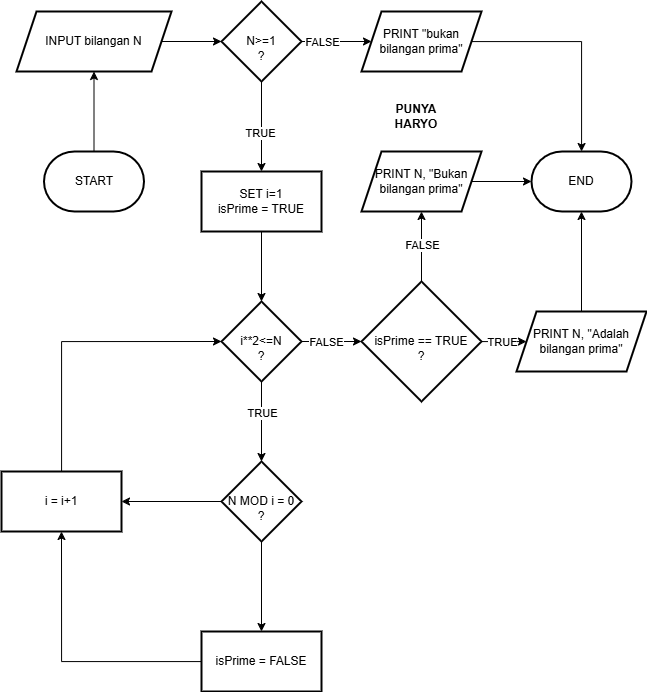

The diagram above was exported from draw.io. Its source (the exported page's mxGraphModel, read from the mxfile embedded in the PNG):
<mxGraphModel dx="2503" dy="1275" grid="1" gridSize="10" guides="1" tooltips="1" connect="1" arrows="1" fold="1" page="1" pageScale="1" pageWidth="850" pageHeight="1100" math="0" shadow="0">
  <root>
    <mxCell id="0" />
    <mxCell id="1" parent="0" />
    <mxCell id="XWS86pXeFh_I3sjvHJ9A-3" edge="1" parent="1" source="XWS86pXeFh_I3sjvHJ9A-1" style="edgeStyle=orthogonalEdgeStyle;rounded=0;orthogonalLoop=1;jettySize=auto;html=1;" target="XWS86pXeFh_I3sjvHJ9A-2" value="">
      <mxGeometry relative="1" as="geometry" />
    </mxCell>
    <mxCell id="XWS86pXeFh_I3sjvHJ9A-1" parent="1" style="strokeWidth=2;html=1;shape=mxgraph.flowchart.terminator;whiteSpace=wrap;" value="START" vertex="1">
      <mxGeometry height="60" width="100" x="172.5" y="190" as="geometry" />
    </mxCell>
    <mxCell id="XWS86pXeFh_I3sjvHJ9A-5" edge="1" parent="1" source="XWS86pXeFh_I3sjvHJ9A-2" style="edgeStyle=orthogonalEdgeStyle;rounded=0;orthogonalLoop=1;jettySize=auto;html=1;" target="XWS86pXeFh_I3sjvHJ9A-4" value="">
      <mxGeometry relative="1" as="geometry" />
    </mxCell>
    <mxCell id="XWS86pXeFh_I3sjvHJ9A-2" parent="1" style="shape=parallelogram;perimeter=parallelogramPerimeter;whiteSpace=wrap;html=1;fixedSize=1;strokeWidth=2;" value="INPUT bilangan N" vertex="1">
      <mxGeometry height="60" width="155" x="145" y="50" as="geometry" />
    </mxCell>
    <mxCell id="XWS86pXeFh_I3sjvHJ9A-7" edge="1" parent="1" source="XWS86pXeFh_I3sjvHJ9A-4" style="edgeStyle=orthogonalEdgeStyle;rounded=0;orthogonalLoop=1;jettySize=auto;html=1;" target="XWS86pXeFh_I3sjvHJ9A-6" value="">
      <mxGeometry relative="1" as="geometry" />
    </mxCell>
    <mxCell id="XWS86pXeFh_I3sjvHJ9A-36" connectable="0" parent="XWS86pXeFh_I3sjvHJ9A-7" style="edgeLabel;html=1;align=center;verticalAlign=middle;resizable=0;points=[];" value="TRUE" vertex="1">
      <mxGeometry relative="1" x="0.1333" y="-2" as="geometry">
        <mxPoint as="offset" />
      </mxGeometry>
    </mxCell>
    <mxCell id="XWS86pXeFh_I3sjvHJ9A-9" edge="1" parent="1" source="XWS86pXeFh_I3sjvHJ9A-4" style="edgeStyle=orthogonalEdgeStyle;rounded=0;orthogonalLoop=1;jettySize=auto;html=1;" target="XWS86pXeFh_I3sjvHJ9A-8" value="">
      <mxGeometry relative="1" as="geometry" />
    </mxCell>
    <mxCell id="XWS86pXeFh_I3sjvHJ9A-37" connectable="0" parent="XWS86pXeFh_I3sjvHJ9A-9" style="edgeLabel;html=1;align=center;verticalAlign=middle;resizable=0;points=[];" value="FALSE" vertex="1">
      <mxGeometry relative="1" x="-0.4286" y="-3" as="geometry">
        <mxPoint y="-3" as="offset" />
      </mxGeometry>
    </mxCell>
    <mxCell id="XWS86pXeFh_I3sjvHJ9A-4" parent="1" style="rhombus;whiteSpace=wrap;html=1;strokeWidth=2;" value="&lt;div&gt;&lt;br&gt;&lt;/div&gt;N&amp;gt;=1&lt;div&gt;?&lt;/div&gt;" vertex="1">
      <mxGeometry height="80" width="80" x="350" y="40" as="geometry" />
    </mxCell>
    <mxCell id="XWS86pXeFh_I3sjvHJ9A-11" edge="1" parent="1" source="XWS86pXeFh_I3sjvHJ9A-6" style="edgeStyle=orthogonalEdgeStyle;rounded=0;orthogonalLoop=1;jettySize=auto;html=1;" target="XWS86pXeFh_I3sjvHJ9A-10" value="">
      <mxGeometry relative="1" as="geometry" />
    </mxCell>
    <mxCell id="XWS86pXeFh_I3sjvHJ9A-6" parent="1" style="whiteSpace=wrap;html=1;strokeWidth=2;" value="SET i=1&lt;div&gt;isPrime = TRUE&lt;/div&gt;" vertex="1">
      <mxGeometry height="60" width="120" x="330" y="210" as="geometry" />
    </mxCell>
    <mxCell id="XWS86pXeFh_I3sjvHJ9A-35" edge="1" parent="1" source="XWS86pXeFh_I3sjvHJ9A-8" style="edgeStyle=orthogonalEdgeStyle;rounded=0;orthogonalLoop=1;jettySize=auto;html=1;" target="XWS86pXeFh_I3sjvHJ9A-32">
      <mxGeometry relative="1" as="geometry" />
    </mxCell>
    <mxCell id="XWS86pXeFh_I3sjvHJ9A-8" parent="1" style="shape=parallelogram;perimeter=parallelogramPerimeter;whiteSpace=wrap;html=1;fixedSize=1;strokeWidth=2;" value="PRINT &quot;bukan bilangan prima&quot;" vertex="1">
      <mxGeometry height="60" width="120" x="490" y="50" as="geometry" />
    </mxCell>
    <mxCell id="XWS86pXeFh_I3sjvHJ9A-16" edge="1" parent="1" source="XWS86pXeFh_I3sjvHJ9A-10" style="edgeStyle=orthogonalEdgeStyle;rounded=0;orthogonalLoop=1;jettySize=auto;html=1;entryX=0;entryY=0.5;entryDx=0;entryDy=0;" target="XWS86pXeFh_I3sjvHJ9A-24" value="">
      <mxGeometry relative="1" as="geometry">
        <mxPoint x="490" y="380" as="targetPoint" />
      </mxGeometry>
    </mxCell>
    <mxCell id="XWS86pXeFh_I3sjvHJ9A-45" connectable="0" parent="XWS86pXeFh_I3sjvHJ9A-16" style="edgeLabel;html=1;align=center;verticalAlign=middle;resizable=0;points=[];" value="FALSE" vertex="1">
      <mxGeometry relative="1" x="-0.3943" y="1" as="geometry">
        <mxPoint x="6" y="1" as="offset" />
      </mxGeometry>
    </mxCell>
    <mxCell id="XWS86pXeFh_I3sjvHJ9A-39" edge="1" parent="1" source="XWS86pXeFh_I3sjvHJ9A-10" style="edgeStyle=orthogonalEdgeStyle;rounded=0;orthogonalLoop=1;jettySize=auto;html=1;" target="XWS86pXeFh_I3sjvHJ9A-38" value="">
      <mxGeometry relative="1" as="geometry" />
    </mxCell>
    <mxCell id="XWS86pXeFh_I3sjvHJ9A-44" connectable="0" parent="XWS86pXeFh_I3sjvHJ9A-39" style="edgeLabel;html=1;align=center;verticalAlign=middle;resizable=0;points=[];" value="TRUE" vertex="1">
      <mxGeometry relative="1" x="-0.2429" as="geometry">
        <mxPoint as="offset" />
      </mxGeometry>
    </mxCell>
    <mxCell id="XWS86pXeFh_I3sjvHJ9A-10" parent="1" style="rhombus;whiteSpace=wrap;html=1;strokeWidth=2;" value="&lt;div&gt;&lt;br&gt;&lt;/div&gt;i**2&amp;lt;=N&lt;div&gt;?&lt;/div&gt;" vertex="1">
      <mxGeometry height="80" width="80" x="350" y="340" as="geometry" />
    </mxCell>
    <mxCell id="XWS86pXeFh_I3sjvHJ9A-21" edge="1" parent="1" source="XWS86pXeFh_I3sjvHJ9A-19" style="edgeStyle=orthogonalEdgeStyle;rounded=0;orthogonalLoop=1;jettySize=auto;html=1;entryX=0;entryY=0.5;entryDx=0;entryDy=0;" target="XWS86pXeFh_I3sjvHJ9A-10">
      <mxGeometry relative="1" as="geometry">
        <Array as="points">
          <mxPoint x="190" y="380" />
        </Array>
      </mxGeometry>
    </mxCell>
    <mxCell id="XWS86pXeFh_I3sjvHJ9A-19" parent="1" style="whiteSpace=wrap;html=1;strokeWidth=2;" value="i = i+1" vertex="1">
      <mxGeometry height="60" width="120" x="130" y="510" as="geometry" />
    </mxCell>
    <mxCell id="XWS86pXeFh_I3sjvHJ9A-27" edge="1" parent="1" source="XWS86pXeFh_I3sjvHJ9A-24" style="edgeStyle=orthogonalEdgeStyle;rounded=0;orthogonalLoop=1;jettySize=auto;html=1;" target="XWS86pXeFh_I3sjvHJ9A-26" value="">
      <mxGeometry relative="1" as="geometry" />
    </mxCell>
    <mxCell id="XWS86pXeFh_I3sjvHJ9A-47" connectable="0" parent="XWS86pXeFh_I3sjvHJ9A-27" style="edgeLabel;html=1;align=center;verticalAlign=middle;resizable=0;points=[];" value="FALSE" vertex="1">
      <mxGeometry relative="1" x="0.0612" as="geometry">
        <mxPoint as="offset" />
      </mxGeometry>
    </mxCell>
    <mxCell id="XWS86pXeFh_I3sjvHJ9A-29" edge="1" parent="1" source="XWS86pXeFh_I3sjvHJ9A-24" style="edgeStyle=orthogonalEdgeStyle;rounded=0;orthogonalLoop=1;jettySize=auto;html=1;" target="XWS86pXeFh_I3sjvHJ9A-28" value="">
      <mxGeometry relative="1" as="geometry" />
    </mxCell>
    <mxCell id="XWS86pXeFh_I3sjvHJ9A-46" connectable="0" parent="XWS86pXeFh_I3sjvHJ9A-29" style="edgeLabel;html=1;align=center;verticalAlign=middle;resizable=0;points=[];" value="TRUE" vertex="1">
      <mxGeometry relative="1" x="-0.2571" y="-1" as="geometry">
        <mxPoint y="1" as="offset" />
      </mxGeometry>
    </mxCell>
    <mxCell id="XWS86pXeFh_I3sjvHJ9A-24" parent="1" style="rhombus;whiteSpace=wrap;html=1;strokeWidth=2;" value="&lt;div&gt;&lt;br&gt;&lt;/div&gt;&lt;div&gt;&lt;span style=&quot;background-color: transparent; color: light-dark(rgb(0, 0, 0), rgb(255, 255, 255));&quot;&gt;isPrime == TRUE&lt;/span&gt;&lt;/div&gt;&lt;div&gt;?&lt;/div&gt;" vertex="1">
      <mxGeometry height="120" width="120" x="490" y="320" as="geometry" />
    </mxCell>
    <mxCell id="XWS86pXeFh_I3sjvHJ9A-26" parent="1" style="shape=parallelogram;perimeter=parallelogramPerimeter;whiteSpace=wrap;html=1;fixedSize=1;strokeWidth=2;" value="PRINT N, &quot;Bukan bilangan prima&quot;" vertex="1">
      <mxGeometry height="60" width="120" x="490" y="190" as="geometry" />
    </mxCell>
    <mxCell id="XWS86pXeFh_I3sjvHJ9A-28" parent="1" style="shape=parallelogram;perimeter=parallelogramPerimeter;whiteSpace=wrap;html=1;fixedSize=1;strokeWidth=2;" value="PRINT N, &quot;Adalah bilangan prima&quot;" vertex="1">
      <mxGeometry height="60" width="130" x="645" y="350" as="geometry" />
    </mxCell>
    <mxCell id="XWS86pXeFh_I3sjvHJ9A-32" parent="1" style="strokeWidth=2;html=1;shape=mxgraph.flowchart.terminator;whiteSpace=wrap;" value="END" vertex="1">
      <mxGeometry height="60" width="100" x="660" y="190" as="geometry" />
    </mxCell>
    <mxCell id="XWS86pXeFh_I3sjvHJ9A-33" edge="1" parent="1" source="XWS86pXeFh_I3sjvHJ9A-28" style="edgeStyle=orthogonalEdgeStyle;rounded=0;orthogonalLoop=1;jettySize=auto;html=1;entryX=0.5;entryY=1;entryDx=0;entryDy=0;entryPerimeter=0;" target="XWS86pXeFh_I3sjvHJ9A-32">
      <mxGeometry relative="1" as="geometry" />
    </mxCell>
    <mxCell id="XWS86pXeFh_I3sjvHJ9A-34" edge="1" parent="1" source="XWS86pXeFh_I3sjvHJ9A-26" style="edgeStyle=orthogonalEdgeStyle;rounded=0;orthogonalLoop=1;jettySize=auto;html=1;entryX=0;entryY=0.5;entryDx=0;entryDy=0;entryPerimeter=0;" target="XWS86pXeFh_I3sjvHJ9A-32">
      <mxGeometry relative="1" as="geometry" />
    </mxCell>
    <mxCell id="XWS86pXeFh_I3sjvHJ9A-41" edge="1" parent="1" source="XWS86pXeFh_I3sjvHJ9A-38" style="edgeStyle=orthogonalEdgeStyle;rounded=0;orthogonalLoop=1;jettySize=auto;html=1;" target="XWS86pXeFh_I3sjvHJ9A-40" value="">
      <mxGeometry relative="1" as="geometry" />
    </mxCell>
    <mxCell id="XWS86pXeFh_I3sjvHJ9A-43" edge="1" parent="1" source="XWS86pXeFh_I3sjvHJ9A-38" style="edgeStyle=orthogonalEdgeStyle;rounded=0;orthogonalLoop=1;jettySize=auto;html=1;entryX=1;entryY=0.5;entryDx=0;entryDy=0;" target="XWS86pXeFh_I3sjvHJ9A-19">
      <mxGeometry relative="1" as="geometry" />
    </mxCell>
    <mxCell id="XWS86pXeFh_I3sjvHJ9A-38" parent="1" style="rhombus;whiteSpace=wrap;html=1;strokeWidth=2;" value="&lt;div&gt;&lt;br&gt;&lt;/div&gt;N MOD i = 0&lt;div&gt;?&lt;/div&gt;" vertex="1">
      <mxGeometry height="80" width="80" x="350" y="500" as="geometry" />
    </mxCell>
    <mxCell id="XWS86pXeFh_I3sjvHJ9A-42" edge="1" parent="1" source="XWS86pXeFh_I3sjvHJ9A-40" style="edgeStyle=orthogonalEdgeStyle;rounded=0;orthogonalLoop=1;jettySize=auto;html=1;entryX=0.5;entryY=1;entryDx=0;entryDy=0;" target="XWS86pXeFh_I3sjvHJ9A-19">
      <mxGeometry relative="1" as="geometry" />
    </mxCell>
    <mxCell id="XWS86pXeFh_I3sjvHJ9A-40" parent="1" style="whiteSpace=wrap;html=1;strokeWidth=2;" value="isPrime = FALSE" vertex="1">
      <mxGeometry height="60" width="120" x="330" y="670" as="geometry" />
    </mxCell>
    <mxCell id="WW_yyLz3G6V3nxlUmGxd-2" parent="1" style="text;html=1;whiteSpace=wrap;strokeColor=none;fillColor=none;align=center;verticalAlign=middle;rounded=0;" value="&lt;b&gt;PUNYA HARYO&lt;/b&gt;" vertex="1">
      <mxGeometry height="30" width="60" x="515" y="140" as="geometry" />
    </mxCell>
  </root>
</mxGraphModel>